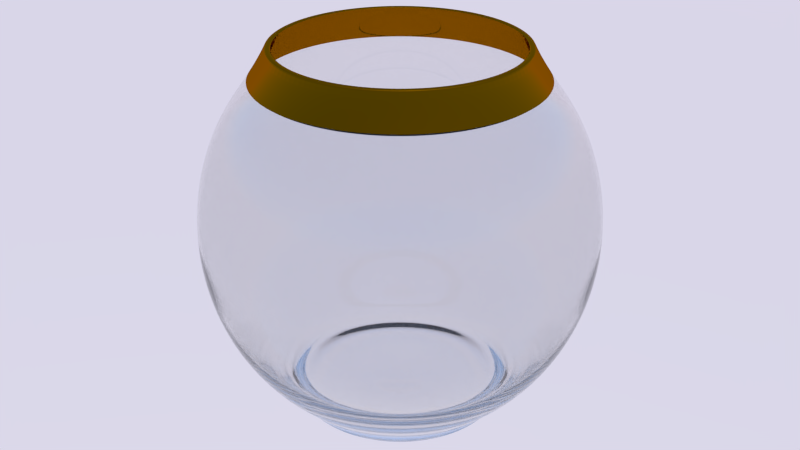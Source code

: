 # Source: Madison_Avenue_Glasses.blend  (saved by Blender 2.68.0; exported with 4.5.12 LTS)
import bpy
from mathutils import Matrix  # noqa: F401  (used for matrix-valued properties, if any)

bpy.ops.wm.read_factory_settings(use_empty=True)
scene = bpy.context.scene
scene.name = 'Scene'

# ---- collections
col_collection_1 = bpy.data.collections.new('Collection 1'); scene.collection.children.link(col_collection_1)

# ---- materials (node trees are filled in below, after node groups)
mat_metal_clip_002 = bpy.data.materials.new('Metal Clip.002')
mat_metal_clip_002.alpha_threshold = 0.0
mat_metal_clip_002.diffuse_color = (0.8, 0.1765, 0.0, 1.0)
mat_metal_clip_002.roughness = 0.5
mat_metal_clip_002.line_color = (0.0, 0.0, 0.0, 1.0)
mat_glass_001 = bpy.data.materials.new('Glass.001')
mat_glass_001.alpha_threshold = 0.0
mat_glass_001.diffuse_color = (0.4482, 0.7177, 0.8, 1.0)
mat_glass_001.roughness = 0.5
mat_glass_001.line_color = (0.0, 0.0, 0.0, 1.0)

# ---- material node trees
mat_metal_clip_002.use_nodes = True; mat_metal_clip_002.node_tree.nodes.clear()
_N = mat_metal_clip_002.node_tree.nodes; _L = mat_metal_clip_002.node_tree.links
n0 = _N.new('ShaderNodeOutputMaterial'); n0.name = 'Material Output'; n0.location = (300, 300)
n1 = _N.new('ShaderNodeBsdfAnisotropic'); n1.name = 'Glossy BSDF'; n1.location = (100, 300)
n1.distribution = 'BECKMANN'
n1.inputs[0].default_value = (0.2883, 0.09809, 0.0, 1.0)
n1.inputs[1].default_value = 0.0
_L.new(n1.outputs[0], n0.inputs[0])
n0.is_active_output = True
mat_glass_001.use_nodes = True; mat_glass_001.node_tree.nodes.clear()
_N = mat_glass_001.node_tree.nodes; _L = mat_glass_001.node_tree.links
n0 = _N.new('ShaderNodeOutputMaterial'); n0.name = 'Material Output'; n0.location = (300, 300)
n1 = _N.new('ShaderNodeBsdfGlass'); n1.name = 'Glass BSDF'; n1.location = (100, 300)
n1.distribution = 'BECKMANN'
n1.inputs[0].default_value = (0.9404, 0.9404, 0.9404, 1.0)
n1.inputs[2].default_value = 1.45
_L.new(n1.outputs[0], n0.inputs[0])
n0.is_active_output = True

# ---- world
world_world_001 = bpy.data.worlds.new('World.001'); scene.world = world_world_001
world_world_001.use_nodes = True; world_world_001.node_tree.nodes.clear()
_N = world_world_001.node_tree.nodes; _L = world_world_001.node_tree.links
n0 = _N.new('ShaderNodeOutputWorld'); n0.name = 'World Output'; n0.location = (300, 300)
n1 = _N.new('ShaderNodeBackground'); n1.name = 'Background'; n1.location = (10, 300)
n2 = _N.new('ShaderNodeTexSky'); n2.name = 'Sky Texture'; n2.location = (-180, 300)
n2.width = 140
n2.sky_type = 'PREETHAM'
n2.sun_direction = (0.05882, 0.04844, 0.9971)
n2.ground_albedo = 0.0
n2.sun_elevation = 1.571
_L.new(n1.outputs[0], n0.inputs[0])
_L.new(n2.outputs[0], n1.inputs[0])
n0.is_active_output = True
world_world_001.color = (0.05088, 0.05088, 0.05088)
world_world_001.use_sun_shadow = False
world_world_001.sun_shadow_jitter_overblur = 0.0
world_world_001.cycles.sampling_method = 'MANUAL'
world_world_001.cycles.sample_map_resolution = 256
world_world_001.light_settings.ao_factor = 0.5

# ---- meshes
me_sphere_004 = bpy.data.meshes.new('Sphere.004')
me_sphere_004.from_pydata([(-0.6249, -1.596e-08, 0.9054), (-0.7071, 0.0, 0.7632), (-0.8315, 0.0, 0.6072), (-0.9239, 0.0, 0.4199), (-0.9808, 0.0, 0.2166), (-1.0, 0.0, 0.005202), (-0.9808, 0.0, -0.2062), (-0.9239, 0.0, -0.4095), (-0.8315, 0.0, -0.5968), (-0.7071, 0.0, -0.761), (-0.5556, 0.0, -0.8957), (-0.6129, 0.1219, 0.9054), (-0.6935, 0.1379, 0.7632), (-0.8155, 0.1622, 0.6072), (-0.9061, 0.1802, 0.4199), (-0.9619, 0.1913, 0.2166), (-0.9808, 0.1951, 0.005202), (-0.9619, 0.1913, -0.2062), (-0.9061, 0.1802, -0.4095), (-0.8155, 0.1622, -0.5968), (-0.6935, 0.1379, -0.761), (-0.5449, 0.1084, -0.8957), (-0.5774, 0.2391, 0.9054), (-0.6533, 0.2706, 0.7632), (-0.7682, 0.3182, 0.6072), (-0.8536, 0.3536, 0.4199), (-0.9061, 0.3753, 0.2166), (-0.9239, 0.3827, 0.005202), (-0.9061, 0.3753, -0.2062), (-0.8536, 0.3536, -0.4095), (-0.7682, 0.3182, -0.5968), (-0.6533, 0.2706, -0.761), (-0.5133, 0.2126, -0.8957), (-0.5196, 0.3472, 0.9054), (-0.5879, 0.3928, 0.7632), (-0.6913, 0.4619, 0.6072), (-0.7682, 0.5133, 0.4199), (-0.8155, 0.5449, 0.2166), (-0.8315, 0.5556, 0.005202), (-0.8155, 0.5449, -0.2062), (-0.7682, 0.5133, -0.4095), (-0.6913, 0.4619, -0.5968), (-0.5879, 0.3928, -0.761), (-0.4619, 0.3087, -0.8957), (-0.4419, 0.4419, 0.9054), (-0.5, 0.5, 0.7632), (-0.5879, 0.5879, 0.6072), (-0.6533, 0.6533, 0.4199), (-0.6935, 0.6935, 0.2166), (-0.7071, 0.7071, 0.005202), (-0.6935, 0.6935, -0.2062), (-0.6533, 0.6533, -0.4095), (-0.5879, 0.5879, -0.5968), (-0.5, 0.5, -0.761), (-0.3928, 0.3928, -0.8957), (-0.3472, 0.5196, 0.9054), (-0.3928, 0.5879, 0.7632), (-0.4619, 0.6913, 0.6072), (-0.5133, 0.7682, 0.4199), (-0.5449, 0.8155, 0.2166), (-0.5556, 0.8315, 0.005202), (-0.5449, 0.8155, -0.2062), (-0.5133, 0.7682, -0.4095), (-0.4619, 0.6913, -0.5968), (-0.3928, 0.5879, -0.761), (-0.3087, 0.4619, -0.8957), (-0.2391, 0.5774, 0.9054), (-0.2706, 0.6533, 0.7632), (-0.3182, 0.7682, 0.6072), (-0.3536, 0.8536, 0.4199), (-0.3753, 0.9061, 0.2166), (-0.3827, 0.9239, 0.005202), (-0.3753, 0.9061, -0.2062), (-0.3536, 0.8536, -0.4095), (-0.3182, 0.7682, -0.5968), (-0.2706, 0.6533, -0.761), (-0.2126, 0.5133, -0.8957), (-0.1219, 0.6129, 0.9054), (-0.1379, 0.6935, 0.7632), (-0.1622, 0.8155, 0.6072), (-0.1802, 0.9061, 0.4199), (-0.1913, 0.9619, 0.2166), (-0.1951, 0.9808, 0.005202), (-0.1913, 0.9619, -0.2062), (-0.1802, 0.9061, -0.4095), (-0.1622, 0.8155, -0.5968), (-0.1379, 0.6935, -0.761), (-0.1084, 0.5449, -0.8957), (4.241e-07, 0.6249, 0.9054), (3.591e-07, 0.7071, 0.7632), (4.155e-07, 0.8315, 0.6072), (3.669e-07, 0.9239, 0.4199), (4.298e-07, 0.9808, 0.2166), (4.016e-07, 1.0, 0.005202), (3.713e-07, 0.9808, -0.2062), (3.231e-07, 0.9239, -0.4095), (4.155e-07, 0.8315, -0.5968), (3.591e-07, 0.7071, -0.761), (4.032e-07, 0.5556, -0.8957), (0.1219, 0.6129, 0.9054), (0.138, 0.6935, 0.7632), (0.1622, 0.8155, 0.6072), (0.1802, 0.9061, 0.4199), (0.1913, 0.9619, 0.2166), (0.1951, 0.9808, 0.005202), (0.1913, 0.9619, -0.2062), (0.1802, 0.9061, -0.4095), (0.1622, 0.8155, -0.5968), (0.138, 0.6935, -0.761), (0.1084, 0.5449, -0.8957), (0.2391, 0.5774, 0.9054), (0.2706, 0.6533, 0.7632), (0.3182, 0.7682, 0.6072), (0.3536, 0.8536, 0.4199), (0.3753, 0.9061, 0.2166), (0.3827, 0.9239, 0.005202), (0.3753, 0.9061, -0.2062), (0.3536, 0.8536, -0.4095), (0.3182, 0.7682, -0.5968), (0.2706, 0.6533, -0.761), (0.2126, 0.5133, -0.8957), (0.3472, 0.5196, 0.9054), (0.3928, 0.5879, 0.7632), (0.4619, 0.6913, 0.6072), (0.5133, 0.7682, 0.4199), (0.5449, 0.8155, 0.2166), (0.5556, 0.8315, 0.005202), (0.5449, 0.8155, -0.2062), (0.5133, 0.7682, -0.4095), (0.4619, 0.6913, -0.5968), (0.3928, 0.5879, -0.761), (0.3087, 0.4619, -0.8957), (0.4419, 0.4419, 0.9054), (0.5, 0.5, 0.7632), (0.5879, 0.5879, 0.6072), (0.6533, 0.6533, 0.4199), (0.6935, 0.6935, 0.2166), (0.7071, 0.7071, 0.005202), (0.6935, 0.6935, -0.2062), (0.6533, 0.6533, -0.4095), (0.5879, 0.5879, -0.5968), (0.5, 0.5, -0.761), (0.3928, 0.3928, -0.8957), (0.5196, 0.3472, 0.9054), (0.5879, 0.3928, 0.7632), (0.6913, 0.4619, 0.6072), (0.7682, 0.5133, 0.4199), (0.8155, 0.5449, 0.2166), (0.8315, 0.5556, 0.005202), (0.8155, 0.5449, -0.2062), (0.7682, 0.5133, -0.4095), (0.6913, 0.4619, -0.5968), (0.5879, 0.3928, -0.761), (0.4619, 0.3087, -0.8957), (0.5774, 0.2391, 0.9054), (0.6533, 0.2706, 0.7632), (0.7682, 0.3182, 0.6072), (0.8536, 0.3536, 0.4199), (0.9061, 0.3753, 0.2166), (0.9239, 0.3827, 0.005202), (0.9061, 0.3753, -0.2062), (0.8536, 0.3536, -0.4095), (0.7682, 0.3182, -0.5968), (0.6533, 0.2706, -0.761), (0.5133, 0.2126, -0.8957), (0.6129, 0.1219, 0.9054), (0.6935, 0.1379, 0.7632), (0.8155, 0.1622, 0.6072), (0.9061, 0.1802, 0.4199), (0.9619, 0.1913, 0.2166), (0.9808, 0.1951, 0.005202), (0.9619, 0.1913, -0.2062), (0.9061, 0.1802, -0.4095), (0.8155, 0.1622, -0.5968), (0.6935, 0.1379, -0.761), (0.5449, 0.1084, -0.8957), (0.6249, -1.459e-07, 0.9054), (0.7071, -1.037e-07, 0.7632), (0.8315, -1.455e-07, 0.6072), (0.9239, -6.463e-08, 0.4199), (0.9808, -1.335e-07, 0.2166), (1.0, -1.199e-07, 0.005202), (0.9808, -1.129e-07, -0.2062), (0.9239, -3.839e-08, -0.4095), (0.8315, -1.455e-07, -0.5968), (0.7071, -1.037e-07, -0.761), (0.5556, -1.155e-07, -0.8957), (0.6129, -0.1219, 0.9054), (0.6935, -0.1379, 0.7632), (0.8155, -0.1622, 0.6072), (0.9061, -0.1802, 0.4199), (0.9619, -0.1913, 0.2166), (0.9808, -0.1951, 0.005202), (0.9619, -0.1913, -0.2062), (0.9061, -0.1802, -0.4095), (0.8155, -0.1622, -0.5968), (0.6935, -0.1379, -0.761), (0.5449, -0.1084, -0.8957), (0.5774, -0.2391, 0.9054), (0.6533, -0.2706, 0.7632), (0.7682, -0.3182, 0.6072), (0.8536, -0.3536, 0.4199), (0.9061, -0.3753, 0.2166), (0.9239, -0.3827, 0.005202), (0.9061, -0.3753, -0.2062), (0.8536, -0.3536, -0.4095), (0.7682, -0.3182, -0.5968), (0.6533, -0.2706, -0.761), (0.5133, -0.2126, -0.8957), (0.5196, -0.3472, 0.9054), (0.5879, -0.3928, 0.7632), (0.6913, -0.4619, 0.6072), (0.7682, -0.5133, 0.4199), (0.8155, -0.5449, 0.2166), (0.8315, -0.5556, 0.005202), (0.8155, -0.5449, -0.2062), (0.7682, -0.5133, -0.4095), (0.6913, -0.4619, -0.5968), (0.5879, -0.3928, -0.761), (0.4619, -0.3087, -0.8957), (0.4419, -0.4419, 0.9054), (0.5, -0.5, 0.7632), (0.5879, -0.5879, 0.6072), (0.6533, -0.6533, 0.4199), (0.6935, -0.6935, 0.2166), (0.7071, -0.7071, 0.005202), (0.6935, -0.6935, -0.2062), (0.6533, -0.6533, -0.4095), (0.5879, -0.5879, -0.5968), (0.5, -0.5, -0.761), (0.3928, -0.3928, -0.8957), (0.3472, -0.5196, 0.9054), (0.3928, -0.5879, 0.7632), (0.4619, -0.6913, 0.6072), (0.5133, -0.7682, 0.4199), (0.5449, -0.8155, 0.2166), (0.5556, -0.8315, 0.005202), (0.5449, -0.8155, -0.2062), (0.5133, -0.7682, -0.4095), (0.4619, -0.6913, -0.5968), (0.3928, -0.5879, -0.761), (0.3087, -0.4619, -0.8957), (0.2391, -0.5774, 0.9054), (0.2706, -0.6533, 0.7632), (0.3182, -0.7682, 0.6072), (0.3536, -0.8536, 0.4199), (0.3753, -0.9061, 0.2166), (0.3827, -0.9239, 0.005202), (0.3753, -0.9061, -0.2062), (0.3536, -0.8536, -0.4095), (0.3182, -0.7682, -0.5968), (0.2706, -0.6533, -0.761), (0.2126, -0.5133, -0.8957), (0.1219, -0.6129, 0.9054), (0.1379, -0.6935, 0.7632), (0.1622, -0.8155, 0.6072), (0.1802, -0.9061, 0.4199), (0.1913, -0.9619, 0.2166), (0.1951, -0.9808, 0.005202), (0.1913, -0.9619, -0.2062), (0.1802, -0.9061, -0.4095), (0.1622, -0.8155, -0.5968), (0.1379, -0.6935, -0.761), (0.1084, -0.5449, -0.8957), (1.512e-07, -0.6249, 0.9054), (1.87e-07, -0.7071, 0.7632), (1.452e-07, -0.8315, 0.6072), (1.499e-07, -0.9239, 0.4199), (1.98e-07, -0.9808, 0.2166), (1.123e-07, -1.0, 0.005202), (8.41e-08, -0.9808, -0.2062), (2.725e-07, -0.9239, -0.4095), (1.452e-07, -0.8315, -0.5968), (1.87e-07, -0.7071, -0.761), (1.648e-07, -0.5556, -0.8957), (-0.1219, -0.6129, 0.9054), (-0.1379, -0.6935, 0.7632), (-0.1622, -0.8155, 0.6072), (-0.1802, -0.9061, 0.4199), (-0.1913, -0.9619, 0.2166), (-0.1951, -0.9808, 0.005202), (-0.1913, -0.9619, -0.2062), (-0.1802, -0.9061, -0.4095), (-0.1622, -0.8155, -0.5968), (-0.1379, -0.6935, -0.761), (-0.1084, -0.5449, -0.8957), (-0.2391, -0.5774, 0.9054), (-0.2706, -0.6533, 0.7632), (-0.3182, -0.7682, 0.6072), (-0.3536, -0.8536, 0.4199), (-0.3753, -0.9061, 0.2166), (-0.3827, -0.9239, 0.005202), (-0.3753, -0.9061, -0.2062), (-0.3536, -0.8536, -0.4095), (-0.3182, -0.7682, -0.5968), (-0.2706, -0.6533, -0.761), (-0.2126, -0.5133, -0.8957), (-0.3472, -0.5196, 0.9054), (-0.3928, -0.5879, 0.7632), (-0.4619, -0.6913, 0.6072), (-0.5133, -0.7682, 0.4199), (-0.5449, -0.8155, 0.2166), (-0.5556, -0.8315, 0.005202), (-0.5449, -0.8155, -0.2062), (-0.5133, -0.7682, -0.4095), (-0.4619, -0.6913, -0.5968), (-0.3928, -0.5879, -0.761), (-0.3087, -0.4619, -0.8957), (-0.4419, -0.4419, 0.9054), (-0.5, -0.5, 0.7632), (-0.5879, -0.5879, 0.6072), (-0.6533, -0.6533, 0.4199), (-0.6935, -0.6935, 0.2166), (-0.7071, -0.7071, 0.005202), (-0.6935, -0.6935, -0.2062), (-0.6533, -0.6533, -0.4095), (-0.5879, -0.5879, -0.5968), (-0.5, -0.5, -0.761), (-0.3928, -0.3928, -0.8957), (-0.5196, -0.3472, 0.9054), (-0.5879, -0.3928, 0.7632), (-0.6913, -0.4619, 0.6072), (-0.7682, -0.5133, 0.4199), (-0.8155, -0.5449, 0.2166), (-0.8315, -0.5556, 0.005202), (-0.8155, -0.5449, -0.2062), (-0.7682, -0.5133, -0.4095), (-0.6913, -0.4619, -0.5968), (-0.5879, -0.3928, -0.761), (-0.4619, -0.3087, -0.8957), (-0.5774, -0.2391, 0.9054), (-0.6533, -0.2706, 0.7632), (-0.7682, -0.3182, 0.6072), (-0.8536, -0.3536, 0.4199), (-0.9061, -0.3753, 0.2166), (-0.9239, -0.3827, 0.005202), (-0.9061, -0.3753, -0.2062), (-0.8536, -0.3536, -0.4095), (-0.7682, -0.3182, -0.5968), (-0.6533, -0.2706, -0.761), (-0.5133, -0.2126, -0.8957), (-0.6129, -0.1219, 0.9054), (-0.6935, -0.1379, 0.7632), (-0.8155, -0.1622, 0.6072), (-0.9061, -0.1802, 0.4199), (-0.9619, -0.1913, 0.2166), (-0.9808, -0.1951, 0.005202), (-0.9619, -0.1913, -0.2062), (-0.9061, -0.1802, -0.4095), (-0.8155, -0.1622, -0.5968), (-0.6935, -0.1379, -0.761), (-0.5449, -0.1084, -0.8957), (-0.5385, 3.788e-09, -0.9393), (-0.5281, 0.105, -0.9393), (-0.4975, 0.2061, -0.9393), (-0.4477, 0.2991, -0.9393), (-0.3807, 0.3807, -0.9393), (-0.2991, 0.4477, -0.9393), (-0.2061, 0.4975, -0.9393), (-0.105, 0.5281, -0.9393), (3.996e-07, 0.5385, -0.9393), (0.105, 0.5281, -0.9393), (0.2061, 0.4975, -0.9393), (0.2991, 0.4477, -0.9393), (0.3807, 0.3807, -0.9393), (0.4477, 0.2991, -0.9393), (0.4975, 0.2061, -0.9393), (0.5281, 0.105, -0.9393), (0.5385, -1.082e-07, -0.9393), (0.5281, -0.105, -0.9393), (0.4975, -0.2061, -0.9393), (0.4477, -0.2991, -0.9393), (0.3807, -0.3807, -0.9393), (0.2991, -0.4477, -0.9393), (0.2061, -0.4975, -0.9393), (0.105, -0.5281, -0.9393), (1.687e-07, -0.5385, -0.9393), (-0.105, -0.5281, -0.9393), (-0.2061, -0.4975, -0.9393), (-0.2991, -0.4477, -0.9393), (-0.3807, -0.3807, -0.9393), (-0.4477, -0.2991, -0.9393), (-0.4975, -0.2061, -0.9393), (-0.5281, -0.105, -0.9393), (-0.5922, -8.722e-09, 0.9054), (-0.5808, 0.1155, 0.9054), (-0.5471, 0.2266, 0.9054), (-0.4924, 0.329, 0.9054), (-0.4188, 0.4188, 0.9054), (-0.329, 0.4924, 0.9054), (-0.2266, 0.5471, 0.9054), (-0.1155, 0.5808, 0.9054), (4.171e-07, 0.5922, 0.9054), (0.1155, 0.5808, 0.9054), (0.2266, 0.5471, 0.9054), (0.329, 0.4924, 0.9054), (0.4188, 0.4188, 0.9054), (0.4924, 0.329, 0.9054), (0.5471, 0.2266, 0.9054), (0.5808, 0.1155, 0.9054), (0.5922, -1.318e-07, 0.9054), (0.5808, -0.1155, 0.9054), (0.5471, -0.2266, 0.9054), (0.4924, -0.329, 0.9054), (0.4188, -0.4188, 0.9054), (0.329, -0.4924, 0.9054), (0.2266, -0.5471, 0.9054), (0.1155, -0.5808, 0.9054), (1.585e-07, -0.5922, 0.9054), (-0.1155, -0.5808, 0.9054), (-0.2266, -0.5471, 0.9054), (-0.329, -0.4924, 0.9054), (-0.4188, -0.4188, 0.9054), (-0.4924, -0.329, 0.9054), (-0.5471, -0.2266, 0.9054), (-0.5808, -0.1155, 0.9054), (-0.6704, -2.655e-08, 0.7344), (-0.6575, 0.1308, 0.7344), (-0.6193, 0.2565, 0.7344), (-0.5574, 0.3724, 0.7344), (-0.474, 0.474, 0.7344), (-0.3724, 0.5574, 0.7344), (-0.2565, 0.6193, 0.7344), (-0.1308, 0.6575, 0.7344), (4.381e-07, 0.6704, 0.7344), (0.1308, 0.6575, 0.7344), (0.2565, 0.6193, 0.7344), (0.3724, 0.5574, 0.7344), (0.474, 0.474, 0.7344), (0.5574, 0.3724, 0.7344), (0.6193, 0.2565, 0.7344), (0.6575, 0.1308, 0.7344), (0.6704, -1.659e-07, 0.7344), (0.6575, -0.1308, 0.7344), (0.6193, -0.2565, 0.7344), (0.5574, -0.3724, 0.7344), (0.474, -0.474, 0.7344), (0.3724, -0.5574, 0.7344), (0.2565, -0.6193, 0.7344), (0.1308, -0.6575, 0.7344), (1.454e-07, -0.6704, 0.7344), (-0.1308, -0.6575, 0.7344), (-0.2565, -0.6193, 0.7344), (-0.3724, -0.5574, 0.7344), (-0.474, -0.474, 0.7344), (-0.5574, -0.3724, 0.7344), (-0.6193, -0.2565, 0.7344), (-0.6575, -0.1308, 0.7344), (-0.8106, -6.133e-08, 0.5818), (-0.7951, 0.1581, 0.5818), (-0.7489, 0.3102, 0.5818), (-0.674, 0.4504, 0.5818), (-0.5732, 0.5732, 0.5818), (-0.4504, 0.674, 0.5818), (-0.3102, 0.7489, 0.5818), (-0.1581, 0.7951, 0.5818), (4.745e-07, 0.8106, 0.5818), (0.1581, 0.7951, 0.5818), (0.3102, 0.7489, 0.5818), (0.4504, 0.674, 0.5818), (0.5732, 0.5732, 0.5818), (0.674, 0.4504, 0.5818), (0.7489, 0.3102, 0.5818), (0.7951, 0.1581, 0.5818), (0.8106, -2.299e-07, 0.5818), (0.7951, -0.1581, 0.5818), (0.7489, -0.3102, 0.5818), (0.674, -0.4504, 0.5818), (0.5732, -0.5732, 0.5818), (0.4504, -0.674, 0.5818), (0.3102, -0.7489, 0.5818), (0.1581, -0.7951, 0.5818), (1.204e-07, -0.8106, 0.5818), (-0.1581, -0.7951, 0.5818), (-0.3102, -0.7489, 0.5818), (-0.4504, -0.674, 0.5818), (-0.5732, -0.5732, 0.5818), (-0.674, -0.4504, 0.5818), (-0.7489, -0.3102, 0.5818), (-0.7951, -0.1581, 0.5818), (-0.9092, -7.932e-08, 0.3938), (-0.8917, 0.1774, 0.3938), (-0.84, 0.3479, 0.3938), (-0.756, 0.5051, 0.3938), (-0.6429, 0.6429, 0.3938), (-0.5051, 0.756, 0.3938), (-0.3479, 0.84, 0.3938), (-0.1774, 0.8917, 0.3938), (4.989e-07, 0.9092, 0.3938), (0.1774, 0.8917, 0.3938), (0.3479, 0.84, 0.3938), (0.5051, 0.756, 0.3938), (0.6429, 0.6429, 0.3938), (0.756, 0.5051, 0.3938), (0.84, 0.3479, 0.3938), (0.8917, 0.1774, 0.3938), (0.9092, -2.683e-07, 0.3938), (0.8917, -0.1774, 0.3938), (0.84, -0.3479, 0.3938), (0.756, -0.5051, 0.3938), (0.6429, -0.6429, 0.3938), (0.5051, -0.756, 0.3938), (0.3479, -0.84, 0.3938), (0.1774, -0.8917, 0.3938), (1.018e-07, -0.9092, 0.3938), (-0.1774, -0.8917, 0.3938), (-0.3479, -0.84, 0.3938), (-0.5051, -0.756, 0.3938), (-0.6429, -0.6429, 0.3938), (-0.756, -0.5051, 0.3938), (-0.84, -0.3479, 0.3938), (-0.8917, -0.1774, 0.3938), (-0.9663, -9.433e-08, 0.1675), (-0.9477, 0.1885, 0.1675), (-0.8927, 0.3698, 0.1675), (-0.8034, 0.5368, 0.1675), (-0.6833, 0.6833, 0.1675), (-0.5368, 0.8034, 0.1675), (-0.3698, 0.8927, 0.1675), (-0.1885, 0.9477, 0.1675), (5.139e-07, 0.9663, 0.1675), (0.1885, 0.9477, 0.1675), (0.3698, 0.8927, 0.1675), (0.5368, 0.8034, 0.1675), (0.6833, 0.6833, 0.1675), (0.8034, 0.5368, 0.1675), (0.8927, 0.3698, 0.1675), (0.9477, 0.1885, 0.1675), (0.9663, -2.952e-07, 0.1675), (0.9477, -0.1885, 0.1675), (0.8927, -0.3698, 0.1675), (0.8034, -0.5368, 0.1675), (0.6833, -0.6833, 0.1675), (0.5368, -0.8034, 0.1675), (0.3698, -0.8927, 0.1675), (0.1885, -0.9477, 0.1675), (9.191e-08, -0.9663, 0.1675), (-0.1885, -0.9477, 0.1675), (-0.3698, -0.8927, 0.1675), (-0.5368, -0.8034, 0.1675), (-0.6833, -0.6833, 0.1675), (-0.8034, -0.5368, 0.1675), (-0.8927, -0.3698, 0.1675), (-0.9477, -0.1885, 0.1675), (-0.9827, -9.911e-08, -0.02869), (-0.9638, 0.1917, -0.02869), (-0.9079, 0.3761, -0.02869), (-0.8171, 0.546, -0.02869), (-0.6949, 0.6949, -0.02869), (-0.546, 0.8171, -0.02869), (-0.3761, 0.9079, -0.02869), (-0.1917, 0.9638, -0.02869), (5.179e-07, 0.9827, -0.02869), (0.1917, 0.9638, -0.02869), (0.3761, 0.9079, -0.02869), (0.546, 0.8171, -0.02869), (0.6949, 0.6949, -0.02869), (0.8171, 0.546, -0.02869), (0.9079, 0.3761, -0.02869), (0.9638, 0.1917, -0.02869), (0.9827, -3.034e-07, -0.02869), (0.9638, -0.1917, -0.02869), (0.9079, -0.3761, -0.02869), (0.8171, -0.546, -0.02869), (0.6949, -0.6949, -0.02869), (0.546, -0.8171, -0.02869), (0.3761, -0.9079, -0.02869), (0.1917, -0.9638, -0.02869), (8.872e-08, -0.9827, -0.02869), (-0.1917, -0.9638, -0.02869), (-0.3761, -0.9079, -0.02869), (-0.546, -0.8171, -0.02869), (-0.6949, -0.6949, -0.02869), (-0.8171, -0.546, -0.02869), (-0.9079, -0.3761, -0.02869), (-0.9638, -0.1917, -0.02869), (-0.9488, -9.157e-08, -0.2495), (-0.9306, 0.1851, -0.2495), (-0.8766, 0.3631, -0.2495), (-0.7889, 0.5271, -0.2495), (-0.6709, 0.6709, -0.2495), (-0.5271, 0.7889, -0.2495), (-0.3631, 0.8766, -0.2495), (-0.1851, 0.9306, -0.2495), (5.09e-07, 0.9488, -0.2495), (0.1851, 0.9306, -0.2495), (0.3631, 0.8766, -0.2495), (0.5271, 0.7889, -0.2495), (0.6709, 0.6709, -0.2495), (0.7889, 0.5271, -0.2495), (0.8766, 0.3631, -0.2495), (0.9306, 0.1851, -0.2495), (0.9488, -2.888e-07, -0.2495), (0.9306, -0.1851, -0.2495), (0.8766, -0.3631, -0.2495), (0.7889, -0.5271, -0.2495), (0.6709, -0.6709, -0.2495), (0.5271, -0.7889, -0.2495), (0.3631, -0.8766, -0.2495), (0.1851, -0.9306, -0.2495), (9.459e-08, -0.9488, -0.2495), (-0.1851, -0.9306, -0.2495), (-0.3631, -0.8766, -0.2495), (-0.5271, -0.7889, -0.2495), (-0.6709, -0.6709, -0.2495), (-0.7889, -0.5271, -0.2495), (-0.8766, -0.3631, -0.2495), (-0.9306, -0.1851, -0.2495), (-0.8899, -7.708e-08, -0.4321), (-0.8728, 0.1736, -0.4321), (-0.8222, 0.3405, -0.4321), (-0.7399, 0.4944, -0.4321), (-0.6293, 0.6293, -0.4321), (-0.4944, 0.7399, -0.4321), (-0.3405, 0.8222, -0.4321), (-0.1736, 0.8728, -0.4321), (4.933e-07, 0.8899, -0.4321), (0.1736, 0.8728, -0.4321), (0.3405, 0.8222, -0.4321), (0.4944, 0.7399, -0.4321), (0.6293, 0.6293, -0.4321), (0.7399, 0.4944, -0.4321), (0.8222, 0.3405, -0.4321), (0.8728, 0.1736, -0.4321), (0.8899, -2.621e-07, -0.4321), (0.8728, -0.1736, -0.4321), (0.8222, -0.3405, -0.4321), (0.7399, -0.4944, -0.4321), (0.6293, -0.6293, -0.4321), (0.4944, -0.7399, -0.4321), (0.3405, -0.8222, -0.4321), (0.1736, -0.8728, -0.4321), (1.047e-07, -0.8899, -0.4321), (-0.1736, -0.8728, -0.4321), (-0.3405, -0.8222, -0.4321), (-0.4944, -0.7399, -0.4321), (-0.6293, -0.6293, -0.4321), (-0.7399, -0.4944, -0.4321), (-0.8222, -0.3405, -0.4321), (-0.8728, -0.1736, -0.4321), (-0.7811, -5.571e-08, -0.6283), (-0.7661, 0.1524, -0.6283), (-0.7217, 0.2989, -0.6283), (-0.6495, 0.434, -0.6283), (-0.5524, 0.5524, -0.6283), (-0.434, 0.6495, -0.6283), (-0.2989, 0.7217, -0.6283), (-0.1524, 0.7661, -0.6283), (4.656e-07, 0.7811, -0.6283), (0.1524, 0.7661, -0.6283), (0.2989, 0.7217, -0.6283), (0.434, 0.6495, -0.6283), (0.5524, 0.5524, -0.6283), (0.6495, 0.434, -0.6283), (0.7217, 0.2989, -0.6283), (0.7661, 0.1524, -0.6283), (0.7811, -2.181e-07, -0.6283), (0.7661, -0.1524, -0.6283), (0.7217, -0.2989, -0.6283), (0.6495, -0.434, -0.6283), (0.5524, -0.5524, -0.6283), (0.434, -0.6495, -0.6283), (0.2989, -0.7217, -0.6283), (0.1524, -0.7661, -0.6283), (1.244e-07, -0.7811, -0.6283), (-0.1524, -0.7661, -0.6283), (-0.2989, -0.7217, -0.6283), (-0.434, -0.6495, -0.6283), (-0.5524, -0.5524, -0.6283), (-0.6495, -0.434, -0.6283), (-0.7217, -0.2989, -0.6283), (-0.7661, -0.1524, -0.6283), (-0.5845, -1.508e-08, -0.7918), (-0.5733, 0.114, -0.7918), (-0.54, 0.2237, -0.7918), (-0.486, 0.3247, -0.7918), (-0.4133, 0.4133, -0.7918), (-0.3247, 0.486, -0.7918), (-0.2237, 0.54, -0.7918), (-0.114, 0.5733, -0.7918), (4.136e-07, 0.5845, -0.7918), (0.114, 0.5733, -0.7918), (0.2237, 0.54, -0.7918), (0.3247, 0.486, -0.7918), (0.4133, 0.4133, -0.7918), (0.486, 0.3247, -0.7918), (0.54, 0.2237, -0.7918), (0.5733, 0.114, -0.7918), (0.5845, -1.366e-07, -0.7918), (0.5733, -0.114, -0.7918), (0.54, -0.2237, -0.7918), (0.486, -0.3247, -0.7918), (0.4133, -0.4133, -0.7918), (0.3247, -0.486, -0.7918), (0.2237, -0.54, -0.7918), (0.114, -0.5733, -0.7918), (1.583e-07, -0.5845, -0.7918), (-0.114, -0.5733, -0.7918), (-0.2237, -0.54, -0.7918), (-0.3247, -0.486, -0.7918), (-0.4133, -0.4133, -0.7918), (-0.486, -0.3247, -0.7918), (-0.54, -0.2237, -0.7918), (-0.5733, -0.114, -0.7918), (-0.4674, 1.486e-08, -0.8327), (-0.4584, 0.09118, -0.8327), (-0.4318, 0.1789, -0.8327), (-0.3886, 0.2597, -0.8327), (-0.3305, 0.3305, -0.8327), (-0.2597, 0.3886, -0.8327), (-0.1789, 0.4318, -0.8327), (-0.09118, 0.4584, -0.8327), (3.897e-07, 0.4674, -0.8327), (0.09118, 0.4584, -0.8327), (0.1789, 0.4318, -0.8327), (0.2597, 0.3886, -0.8327), (0.3305, 0.3305, -0.8327), (0.3886, 0.2597, -0.8327), (0.4318, 0.1789, -0.8327), (0.4584, 0.09118, -0.8327), (0.4674, -8.231e-08, -0.8327), (0.4584, -0.09118, -0.8327), (0.4318, -0.1789, -0.8327), (0.3886, -0.2597, -0.8327), (0.3305, -0.3305, -0.8327), (0.2597, -0.3886, -0.8327), (0.1789, -0.4318, -0.8327), (0.09118, -0.4584, -0.8327), (1.855e-07, -0.4674, -0.8327), (-0.09118, -0.4584, -0.8327), (-0.1789, -0.4318, -0.8327), (-0.2597, -0.3886, -0.8327), (-0.3305, -0.3305, -0.8327), (-0.3886, -0.2597, -0.8327), (-0.4318, -0.1789, -0.8327), (-0.4584, -0.09118, -0.8327), (-0.3607, 4.161e-08, -0.8463), (-0.3537, 0.07036, -0.8463), (-0.3332, 0.138, -0.8463), (-0.2999, 0.2004, -0.8463), (-0.255, 0.255, -0.8463), (-0.2004, 0.2999, -0.8463), (-0.138, 0.3332, -0.8463), (-0.07036, 0.3537, -0.8463), (3.653e-07, 0.3607, -0.8463), (0.07036, 0.3537, -0.8463), (0.138, 0.3332, -0.8463), (0.2004, 0.2999, -0.8463), (0.255, 0.255, -0.8463), (0.2999, 0.2004, -0.8463), (0.3332, 0.138, -0.8463), (0.3537, 0.07036, -0.8463), (0.3607, -3.338e-08, -0.8463), (0.3537, -0.07036, -0.8463), (0.3332, -0.138, -0.8463), (0.2999, -0.2004, -0.8463), (0.255, -0.255, -0.8463), (0.2004, -0.2999, -0.8463), (0.138, -0.3332, -0.8463), (0.07036, -0.3537, -0.8463), (2.078e-07, -0.3607, -0.8463), (-0.07036, -0.3537, -0.8463), (-0.138, -0.3332, -0.8463), (-0.2004, -0.2999, -0.8463), (-0.255, -0.255, -0.8463), (-0.2999, -0.2004, -0.8463), (-0.3332, -0.138, -0.8463), (-0.3537, -0.07036, -0.8463), (-0.2069, 7.837e-08, -0.8354), (-0.2029, 0.04036, -0.8354), (-0.1911, 0.07917, -0.8354), (-0.172, 0.1149, -0.8354), (-0.1463, 0.1463, -0.8354), (-0.1149, 0.172, -0.8354), (-0.07917, 0.1911, -0.8354), (-0.04036, 0.2029, -0.8354), (3.319e-07, 0.2069, -0.8354), (0.04036, 0.2029, -0.8354), (0.07917, 0.1911, -0.8354), (0.1149, 0.172, -0.8354), (0.1463, 0.1463, -0.8354), (0.172, 0.1149, -0.8354), (0.1911, 0.07917, -0.8354), (0.2029, 0.04036, -0.8354), (0.2069, 3.536e-08, -0.8354), (0.2029, -0.04036, -0.8354), (0.1911, -0.07917, -0.8354), (0.172, -0.1149, -0.8354), (0.1463, -0.1463, -0.8354), (0.1149, -0.172, -0.8354), (0.07917, -0.1911, -0.8354), (0.04036, -0.2029, -0.8354), (2.415e-07, -0.2069, -0.8354), (-0.04036, -0.2029, -0.8354), (-0.07917, -0.1911, -0.8354), (-0.1149, -0.172, -0.8354), (-0.1463, -0.1463, -0.8354), (-0.172, -0.1149, -0.8354), (-0.1911, -0.07917, -0.8354), (-0.2029, -0.04036, -0.8354), (-0.02826, 1.237e-07, -0.8272), (-0.02772, 0.005514, -0.8272), (-0.02611, 0.01082, -0.8272), (-0.0235, 0.0157, -0.8272), (-0.01998, 0.01998, -0.8272), (-0.0157, 0.0235, -0.8272), (-0.01082, 0.02611, -0.8272), (-0.005513, 0.02772, -0.8272), (2.821e-07, 0.02826, -0.8272), (0.005514, 0.02772, -0.8272), (0.01082, 0.02611, -0.8272), (0.0157, 0.0235, -0.8272), (0.01998, 0.01998, -0.8272), (0.0235, 0.0157, -0.8272), (0.02611, 0.01082, -0.8272), (0.02772, 0.005514, -0.8272), (0.02826, 1.178e-07, -0.8272), (0.02772, -0.005513, -0.8272), (0.02611, -0.01082, -0.8272), (0.0235, -0.0157, -0.8272), (0.01998, -0.01998, -0.8272), (0.0157, -0.0235, -0.8272), (0.01082, -0.02611, -0.8272), (0.005514, -0.02772, -0.8272), (2.698e-07, -0.02826, -0.8272), (-0.005513, -0.02772, -0.8272), (-0.01082, -0.02611, -0.8272), (-0.0157, -0.0235, -0.8272), (-0.01998, -0.01998, -0.8272), (-0.0235, -0.0157, -0.8272), (-0.02611, -0.01082, -0.8272), (-0.02772, -0.005513, -0.8272), (-0.6249, -1.596e-08, 0.9182), (-0.6129, 0.1219, 0.9182), (-0.5774, 0.2391, 0.9182), (-0.5196, 0.3472, 0.9182), (-0.4419, 0.4419, 0.9182), (-0.3472, 0.5196, 0.9182), (-0.2391, 0.5774, 0.9182), (-0.1219, 0.6129, 0.9182), (4.241e-07, 0.6249, 0.9182), (0.1219, 0.6129, 0.9182), (0.2391, 0.5774, 0.9182), (0.3472, 0.5196, 0.9182), (0.4419, 0.4419, 0.9182), (0.5196, 0.3472, 0.9182), (0.5774, 0.2391, 0.9182), (0.6129, 0.1219, 0.9182), (0.6249, -1.459e-07, 0.9182), (0.6129, -0.1219, 0.9182), (0.5774, -0.2391, 0.9182), (0.5196, -0.3472, 0.9182), (0.4419, -0.4419, 0.9182), (0.3472, -0.5196, 0.9182), (0.2391, -0.5774, 0.9182), (0.1219, -0.6129, 0.9182), (1.512e-07, -0.6249, 0.9182), (-0.1219, -0.6129, 0.9182), (-0.2391, -0.5774, 0.9182), (-0.3472, -0.5196, 0.9182), (-0.4419, -0.4419, 0.9182), (-0.5196, -0.3472, 0.9182), (-0.5774, -0.2391, 0.9182), (-0.6129, -0.1219, 0.9182), (-0.5922, -8.722e-09, 0.9182), (-0.5808, 0.1155, 0.9182), (-0.5471, 0.2266, 0.9182), (-0.4924, 0.329, 0.9182), (-0.4188, 0.4188, 0.9182), (-0.329, 0.4924, 0.9182), (-0.2266, 0.5471, 0.9182), (-0.1155, 0.5808, 0.9182), (4.171e-07, 0.5922, 0.9182), (0.1155, 0.5808, 0.9182), (0.2266, 0.5471, 0.9182), (0.329, 0.4924, 0.9182), (0.4188, 0.4188, 0.9182), (0.4924, 0.329, 0.9182), (0.5471, 0.2266, 0.9182), (0.5808, 0.1155, 0.9182), (0.5922, -1.318e-07, 0.9182), (0.5808, -0.1155, 0.9182), (0.5471, -0.2266, 0.9182), (0.4924, -0.329, 0.9182), (0.4188, -0.4188, 0.9182), (0.329, -0.4924, 0.9182), (0.2266, -0.5471, 0.9182), (0.1155, -0.5808, 0.9182), (1.585e-07, -0.5922, 0.9182), (-0.1155, -0.5808, 0.9182), (-0.2266, -0.5471, 0.9182), (-0.329, -0.4924, 0.9182), (-0.4188, -0.4188, 0.9182), (-0.4924, -0.329, 0.9182), (-0.5471, -0.2266, 0.9182), (-0.5808, -0.1155, 0.9182), (-0.5203, 7.705e-09, -0.9486), (-0.5103, 0.1015, -0.9486), (-0.4807, 0.1991, -0.9486), (-0.4326, 0.289, -0.9486), (-0.3679, 0.3679, -0.9486), (-0.289, 0.4326, -0.9486), (-0.1991, 0.4807, -0.9486), (-0.1015, 0.5103, -0.9486), (3.96e-07, 0.5203, -0.9486), (0.1015, 0.5103, -0.9486), (0.1991, 0.4807, -0.9486), (0.289, 0.4326, -0.9486), (0.3679, 0.3679, -0.9486), (0.4326, 0.289, -0.9486), (0.4807, 0.1991, -0.9486), (0.5103, 0.1015, -0.9486), (0.5203, -1.005e-07, -0.9486), (0.5103, -0.1015, -0.9486), (0.4807, -0.1991, -0.9486), (0.4326, -0.289, -0.9486), (0.3679, -0.3679, -0.9486), (0.289, -0.4326, -0.9486), (0.1991, -0.4807, -0.9486), (0.1015, -0.5103, -0.9486), (1.728e-07, -0.5203, -0.9486), (-0.1015, -0.5103, -0.9486), (-0.1991, -0.4807, -0.9486), (-0.289, -0.4326, -0.9486), (-0.3679, -0.3679, -0.9486), (-0.4326, -0.289, -0.9486), (-0.4806, -0.1991, -0.9486), (-0.5103, -0.1015, -0.9486), (-0.416, 3.318e-08, -0.93), (-0.408, 0.08115, -0.93), (-0.3843, 0.1592, -0.93), (-0.3459, 0.2311, -0.93), (-0.2941, 0.2941, -0.93), (-0.2311, 0.3459, -0.93), (-0.1592, 0.3843, -0.93), (-0.08115, 0.408, -0.93), (3.734e-07, 0.416, -0.93), (0.08115, 0.408, -0.93), (0.1592, 0.3843, -0.93), (0.2311, 0.3459, -0.93), (0.2941, 0.2941, -0.93), (0.3459, 0.2311, -0.93), (0.3843, 0.1592, -0.93), (0.408, 0.08115, -0.93), (0.416, -5.33e-08, -0.93), (0.408, -0.08115, -0.93), (0.3843, -0.1592, -0.93), (0.3459, -0.2311, -0.93), (0.2941, -0.2941, -0.93), (0.2311, -0.3459, -0.93), (0.1592, -0.3843, -0.93), (0.08115, -0.408, -0.93), (1.949e-07, -0.416, -0.93), (-0.08115, -0.408, -0.93), (-0.1592, -0.3843, -0.93), (-0.2311, -0.3459, -0.93), (-0.2941, -0.2941, -0.93), (-0.3459, -0.2311, -0.93), (-0.3843, -0.1592, -0.93), (-0.408, -0.08115, -0.93), (-0.2488, 6.748e-08, -0.9231), (-0.244, 0.04853, -0.9231), (-0.2298, 0.0952, -0.9231), (-0.2068, 0.1382, -0.9231), (-0.1759, 0.1759, -0.9231), (-0.1382, 0.2068, -0.9231), (-0.0952, 0.2298, -0.9231), (-0.04853, 0.244, -0.9231), (3.408e-07, 0.2488, -0.9231), (0.04853, 0.244, -0.9231), (0.0952, 0.2298, -0.9231), (0.1382, 0.2068, -0.9231), (0.1759, 0.1759, -0.9231), (0.2068, 0.1382, -0.9231), (0.2298, 0.0952, -0.9231), (0.244, 0.04853, -0.9231), (0.2488, 1.576e-08, -0.9231), (0.244, -0.04853, -0.9231), (0.2298, -0.0952, -0.9231), (0.2068, -0.1382, -0.9231), (0.1759, -0.1759, -0.9231), (0.1382, -0.2068, -0.9231), (0.0952, -0.2298, -0.9231), (0.04853, -0.244, -0.9231), (2.341e-07, -0.2488, -0.9231), (-0.04853, -0.244, -0.9231), (-0.0952, -0.2298, -0.9231), (-0.1382, -0.2068, -0.9231), (-0.1759, -0.1759, -0.9231), (-0.2068, -0.1382, -0.9231), (-0.2298, -0.0952, -0.9231), (-0.244, -0.04853, -0.9231), (-0.1106, 1.029e-07, -0.937), (-0.1084, 0.02157, -0.937), (-0.1021, 0.04231, -0.937), (-0.09192, 0.06142, -0.937), (-0.07818, 0.07818, -0.937), (-0.06142, 0.09192, -0.937), (-0.04231, 0.1021, -0.937), (-0.02157, 0.1084, -0.937), (3.098e-07, 0.1106, -0.937), (0.02157, 0.1084, -0.937), (0.04231, 0.1021, -0.937), (0.06142, 0.09192, -0.937), (0.07818, 0.07818, -0.937), (0.09192, 0.06142, -0.937), (0.1021, 0.04231, -0.937), (0.1084, 0.02157, -0.937), (0.1106, 7.996e-08, -0.937), (0.1084, -0.02157, -0.937), (0.1021, -0.04231, -0.937), (0.09192, -0.06142, -0.937), (0.07818, -0.07818, -0.937), (0.06142, -0.09192, -0.937), (0.04231, -0.1021, -0.937), (0.02157, -0.1084, -0.937), (2.624e-07, -0.1106, -0.937), (-0.02157, -0.1084, -0.937), (-0.04231, -0.1021, -0.937), (-0.06142, -0.09192, -0.937), (-0.07818, -0.07818, -0.937), (-0.09192, -0.06142, -0.937), (-0.1021, -0.04231, -0.937), (-0.1084, -0.02157, -0.937), (2.878e-07, 1.32e-07, -0.9407)], [], [(3, 2, 13, 14), (9, 8, 19, 20), (4, 3, 14, 15), (10, 9, 20, 21), (5, 4, 15, 16), (6, 5, 16, 17), (1, 0, 11, 12), (7, 6, 17, 18), (2, 1, 12, 13), (8, 7, 18, 19), (14, 13, 24, 25), (20, 19, 30, 31), (15, 14, 25, 26), (21, 20, 31, 32), (16, 15, 26, 27), (17, 16, 27, 28), (12, 11, 22, 23), (18, 17, 28, 29), (13, 12, 23, 24), (19, 18, 29, 30), (29, 28, 39, 40), (24, 23, 34, 35), (30, 29, 40, 41), (25, 24, 35, 36), (31, 30, 41, 42), (26, 25, 36, 37), (32, 31, 42, 43), (27, 26, 37, 38), (28, 27, 38, 39), (23, 22, 33, 34), (39, 38, 49, 50), (34, 33, 44, 45), (40, 39, 50, 51), (35, 34, 45, 46), (41, 40, 51, 52), (36, 35, 46, 47), (42, 41, 52, 53), (37, 36, 47, 48), (43, 42, 53, 54), (38, 37, 48, 49), (54, 53, 64, 65), (49, 48, 59, 60), (50, 49, 60, 61), (45, 44, 55, 56), (51, 50, 61, 62), (46, 45, 56, 57), (52, 51, 62, 63), (47, 46, 57, 58), (53, 52, 63, 64), (48, 47, 58, 59), (58, 57, 68, 69), (64, 63, 74, 75), (59, 58, 69, 70), (65, 64, 75, 76), (60, 59, 70, 71), (61, 60, 71, 72), (56, 55, 66, 67), (62, 61, 72, 73), (57, 56, 67, 68), (63, 62, 73, 74), (73, 72, 83, 84), (68, 67, 78, 79), (74, 73, 84, 85), (69, 68, 79, 80), (75, 74, 85, 86), (70, 69, 80, 81), (76, 75, 86, 87), (71, 70, 81, 82), (72, 71, 82, 83), (67, 66, 77, 78), (83, 82, 93, 94), (78, 77, 88, 89), (84, 83, 94, 95), (79, 78, 89, 90), (85, 84, 95, 96), (80, 79, 90, 91), (86, 85, 96, 97), (81, 80, 91, 92), (87, 86, 97, 98), (82, 81, 92, 93), (98, 97, 108, 109), (93, 92, 103, 104), (94, 93, 104, 105), (89, 88, 99, 100), (95, 94, 105, 106), (90, 89, 100, 101), (96, 95, 106, 107), (91, 90, 101, 102), (97, 96, 107, 108), (92, 91, 102, 103), (108, 107, 118, 119), (103, 102, 113, 114), (109, 108, 119, 120), (104, 103, 114, 115), (105, 104, 115, 116), (100, 99, 110, 111), (106, 105, 116, 117), (101, 100, 111, 112), (107, 106, 117, 118), (102, 101, 112, 113), (112, 111, 122, 123), (118, 117, 128, 129), (113, 112, 123, 124), (119, 118, 129, 130), (114, 113, 124, 125), (120, 119, 130, 131), (115, 114, 125, 126), (116, 115, 126, 127), (111, 110, 121, 122), (117, 116, 127, 128), (127, 126, 137, 138), (122, 121, 132, 133), (128, 127, 138, 139), (123, 122, 133, 134), (129, 128, 139, 140), (124, 123, 134, 135), (130, 129, 140, 141), (125, 124, 135, 136), (131, 130, 141, 142), (126, 125, 136, 137), (142, 141, 152, 153), (137, 136, 147, 148), (138, 137, 148, 149), (133, 132, 143, 144), (139, 138, 149, 150), (134, 133, 144, 145), (140, 139, 150, 151), (135, 134, 145, 146), (141, 140, 151, 152), (136, 135, 146, 147), (152, 151, 162, 163), (147, 146, 157, 158), (153, 152, 163, 164), (148, 147, 158, 159), (149, 148, 159, 160), (144, 143, 154, 155), (150, 149, 160, 161), (145, 144, 155, 156), (151, 150, 161, 162), (146, 145, 156, 157), (156, 155, 166, 167), (162, 161, 172, 173), (157, 156, 167, 168), (163, 162, 173, 174), (158, 157, 168, 169), (164, 163, 174, 175), (159, 158, 169, 170), (160, 159, 170, 171), (155, 154, 165, 166), (161, 160, 171, 172), (171, 170, 181, 182), (166, 165, 176, 177), (172, 171, 182, 183), (167, 166, 177, 178), (173, 172, 183, 184), (168, 167, 178, 179), (174, 173, 184, 185), (169, 168, 179, 180), (175, 174, 185, 186), (170, 169, 180, 181), (186, 185, 196, 197), (181, 180, 191, 192), (182, 181, 192, 193), (177, 176, 187, 188), (183, 182, 193, 194), (178, 177, 188, 189), (184, 183, 194, 195), (179, 178, 189, 190), (185, 184, 195, 196), (180, 179, 190, 191), (196, 195, 206, 207), (191, 190, 201, 202), (197, 196, 207, 208), (192, 191, 202, 203), (193, 192, 203, 204), (188, 187, 198, 199), (194, 193, 204, 205), (189, 188, 199, 200), (195, 194, 205, 206), (190, 189, 200, 201), (206, 205, 216, 217), (201, 200, 211, 212), (207, 206, 217, 218), (202, 201, 212, 213), (208, 207, 218, 219), (203, 202, 213, 214), (204, 203, 214, 215), (199, 198, 209, 210), (205, 204, 215, 216), (200, 199, 210, 211), (210, 209, 220, 221), (216, 215, 226, 227), (211, 210, 221, 222), (217, 216, 227, 228), (212, 211, 222, 223), (218, 217, 228, 229), (213, 212, 223, 224), (219, 218, 229, 230), (214, 213, 224, 225), (215, 214, 225, 226), (225, 224, 235, 236), (226, 225, 236, 237), (221, 220, 231, 232), (227, 226, 237, 238), (222, 221, 232, 233), (228, 227, 238, 239), (223, 222, 233, 234), (229, 228, 239, 240), (224, 223, 234, 235), (230, 229, 240, 241), (240, 239, 250, 251), (235, 234, 245, 246), (241, 240, 251, 252), (236, 235, 246, 247), (237, 236, 247, 248), (232, 231, 242, 243), (238, 237, 248, 249), (233, 232, 243, 244), (239, 238, 249, 250), (234, 233, 244, 245), (250, 249, 260, 261), (245, 244, 255, 256), (251, 250, 261, 262), (246, 245, 256, 257), (252, 251, 262, 263), (247, 246, 257, 258), (248, 247, 258, 259), (243, 242, 253, 254), (249, 248, 259, 260), (244, 243, 254, 255), (254, 253, 264, 265), (260, 259, 270, 271), (255, 254, 265, 266), (261, 260, 271, 272), (256, 255, 266, 267), (262, 261, 272, 273), (257, 256, 267, 268), (263, 262, 273, 274), (258, 257, 268, 269), (259, 258, 269, 270), (269, 268, 279, 280), (270, 269, 280, 281), (265, 264, 275, 276), (271, 270, 281, 282), (266, 265, 276, 277), (272, 271, 282, 283), (267, 266, 277, 278), (273, 272, 283, 284), (268, 267, 278, 279), (274, 273, 284, 285), (284, 283, 294, 295), (279, 278, 289, 290), (285, 284, 295, 296), (280, 279, 290, 291), (281, 280, 291, 292), (276, 275, 286, 287), (282, 281, 292, 293), (277, 276, 287, 288), (283, 282, 293, 294), (278, 277, 288, 289), (294, 293, 304, 305), (289, 288, 299, 300), (295, 294, 305, 306), (290, 289, 300, 301), (296, 295, 306, 307), (291, 290, 301, 302), (292, 291, 302, 303), (287, 286, 297, 298), (293, 292, 303, 304), (288, 287, 298, 299), (304, 303, 314, 315), (299, 298, 309, 310), (305, 304, 315, 316), (300, 299, 310, 311), (306, 305, 316, 317), (301, 300, 311, 312), (307, 306, 317, 318), (302, 301, 312, 313), (303, 302, 313, 314), (298, 297, 308, 309), (314, 313, 324, 325), (309, 308, 319, 320), (315, 314, 325, 326), (310, 309, 320, 321), (316, 315, 326, 327), (311, 310, 321, 322), (317, 316, 327, 328), (312, 311, 322, 323), (318, 317, 328, 329), (313, 312, 323, 324), (323, 322, 333, 334), (329, 328, 339, 340), (324, 323, 334, 335), (325, 324, 335, 336), (320, 319, 330, 331), (326, 325, 336, 337), (321, 320, 331, 332), (327, 326, 337, 338), (322, 321, 332, 333), (328, 327, 338, 339), (338, 337, 348, 349), (333, 332, 343, 344), (339, 338, 349, 350), (334, 333, 344, 345), (340, 339, 350, 351), (335, 334, 345, 346), (336, 335, 346, 347), (331, 330, 341, 342), (337, 336, 347, 348), (332, 331, 342, 343), (348, 347, 6, 7), (343, 342, 1, 2), (349, 348, 7, 8), (344, 343, 2, 3), (350, 349, 8, 9), (345, 344, 3, 4), (351, 350, 9, 10), (346, 345, 4, 5), (347, 346, 5, 6), (342, 341, 0, 1), (241, 252, 374, 373), (65, 76, 358, 357), (131, 142, 364, 363), (10, 21, 353, 352), (186, 197, 369, 368), (252, 263, 375, 374), (43, 54, 356, 355), (285, 296, 378, 377), (175, 186, 368, 367), (296, 307, 379, 378), (120, 131, 363, 362), (87, 98, 360, 359), (307, 318, 380, 379), (340, 351, 383, 382), (164, 175, 367, 366), (109, 120, 362, 361), (230, 241, 373, 372), (318, 329, 381, 380), (54, 65, 357, 356), (32, 43, 355, 354), (329, 340, 382, 381), (153, 164, 366, 365), (219, 230, 372, 371), (274, 285, 377, 376), (98, 109, 361, 360), (76, 87, 359, 358), (197, 208, 370, 369), (21, 32, 354, 353), (263, 274, 376, 375), (142, 153, 365, 364), (208, 219, 371, 370), (351, 10, 352, 383), (388, 389, 869, 868), (385, 386, 866, 865), (308, 297, 859, 860), (99, 88, 840, 841), (165, 154, 846, 847), (231, 220, 852, 853), (154, 143, 845, 846), (77, 66, 838, 839), (0, 341, 863, 832), (209, 198, 850, 851), (66, 55, 837, 838), (414, 415, 895, 894), (55, 44, 836, 837), (121, 110, 842, 843), (411, 412, 892, 891), (408, 409, 889, 888), (405, 406, 886, 885), (402, 403, 883, 882), (399, 400, 880, 879), (396, 397, 877, 876), (393, 394, 874, 873), (390, 391, 871, 870), (110, 99, 841, 842), (319, 308, 860, 861), (387, 388, 868, 867), (384, 385, 865, 864), (176, 165, 847, 848), (33, 22, 834, 835), (22, 11, 833, 834), (88, 77, 839, 840), (11, 0, 832, 833), (286, 275, 857, 858), (414, 413, 445, 446), (411, 410, 442, 443), (408, 407, 439, 440), (405, 404, 436, 437), (402, 401, 433, 434), (399, 398, 430, 431), (396, 395, 427, 428), (393, 392, 424, 425), (390, 389, 421, 422), (387, 386, 418, 419), (384, 415, 447, 416), (413, 412, 444, 445), (410, 409, 441, 442), (407, 406, 438, 439), (404, 403, 435, 436), (401, 400, 432, 433), (398, 397, 429, 430), (395, 394, 426, 427), (392, 391, 423, 424), (389, 388, 420, 421), (386, 385, 417, 418), (415, 414, 446, 447), (412, 411, 443, 444), (409, 408, 440, 441), (406, 405, 437, 438), (403, 402, 434, 435), (400, 399, 431, 432), (397, 396, 428, 429), (394, 393, 425, 426), (391, 390, 422, 423), (388, 387, 419, 420), (385, 384, 416, 417), (417, 416, 448, 449), (446, 445, 477, 478), (443, 442, 474, 475), (440, 439, 471, 472), (437, 436, 468, 469), (434, 433, 465, 466), (431, 430, 462, 463), (428, 427, 459, 460), (425, 424, 456, 457), (422, 421, 453, 454), (419, 418, 450, 451), (416, 447, 479, 448), (445, 444, 476, 477), (442, 441, 473, 474), (439, 438, 470, 471), (436, 435, 467, 468), (433, 432, 464, 465), (430, 429, 461, 462), (427, 426, 458, 459), (424, 423, 455, 456), (421, 420, 452, 453), (418, 417, 449, 450), (447, 446, 478, 479), (444, 443, 475, 476), (441, 440, 472, 473), (438, 437, 469, 470), (435, 434, 466, 467), (432, 431, 463, 464), (429, 428, 460, 461), (426, 425, 457, 458), (423, 422, 454, 455), (420, 419, 451, 452), (452, 451, 483, 484), (449, 448, 480, 481), (478, 477, 509, 510), (475, 474, 506, 507), (472, 471, 503, 504), (469, 468, 500, 501), (466, 465, 497, 498), (463, 462, 494, 495), (460, 459, 491, 492), (457, 456, 488, 489), (454, 453, 485, 486), (451, 450, 482, 483), (448, 479, 511, 480), (477, 476, 508, 509), (474, 473, 505, 506), (471, 470, 502, 503), (468, 467, 499, 500), (465, 464, 496, 497), (462, 461, 493, 494), (459, 458, 490, 491), (456, 455, 487, 488), (453, 452, 484, 485), (450, 449, 481, 482), (479, 478, 510, 511), (476, 475, 507, 508), (473, 472, 504, 505), (470, 469, 501, 502), (467, 466, 498, 499), (464, 463, 495, 496), (461, 460, 492, 493), (458, 457, 489, 490), (455, 454, 486, 487), (487, 486, 518, 519), (484, 483, 515, 516), (481, 480, 512, 513), (510, 509, 541, 542), (507, 506, 538, 539), (504, 503, 535, 536), (501, 500, 532, 533), (498, 497, 529, 530), (495, 494, 526, 527), (492, 491, 523, 524), (489, 488, 520, 521), (486, 485, 517, 518), (483, 482, 514, 515), (480, 511, 543, 512), (509, 508, 540, 541), (506, 505, 537, 538), (503, 502, 534, 535), (500, 499, 531, 532), (497, 496, 528, 529), (494, 493, 525, 526), (491, 490, 522, 523), (488, 487, 519, 520), (485, 484, 516, 517), (482, 481, 513, 514), (511, 510, 542, 543), (508, 507, 539, 540), (505, 504, 536, 537), (502, 501, 533, 534), (499, 498, 530, 531), (496, 495, 527, 528), (493, 492, 524, 525), (490, 489, 521, 522), (522, 521, 553, 554), (519, 518, 550, 551), (516, 515, 547, 548), (513, 512, 544, 545), (542, 541, 573, 574), (539, 538, 570, 571), (536, 535, 567, 568), (533, 532, 564, 565), (530, 529, 561, 562), (527, 526, 558, 559), (524, 523, 555, 556), (521, 520, 552, 553), (518, 517, 549, 550), (515, 514, 546, 547), (512, 543, 575, 544), (541, 540, 572, 573), (538, 537, 569, 570), (535, 534, 566, 567), (532, 531, 563, 564), (529, 528, 560, 561), (526, 525, 557, 558), (523, 522, 554, 555), (520, 519, 551, 552), (517, 516, 548, 549), (514, 513, 545, 546), (543, 542, 574, 575), (540, 539, 571, 572), (537, 536, 568, 569), (534, 533, 565, 566), (531, 530, 562, 563), (528, 527, 559, 560), (525, 524, 556, 557), (570, 569, 601, 602), (567, 566, 598, 599), (564, 563, 595, 596), (561, 560, 592, 593), (558, 557, 589, 590), (555, 554, 586, 587), (552, 551, 583, 584), (549, 548, 580, 581), (546, 545, 577, 578), (575, 574, 606, 607), (572, 571, 603, 604), (569, 568, 600, 601), (566, 565, 597, 598), (563, 562, 594, 595), (560, 559, 591, 592), (557, 556, 588, 589), (554, 553, 585, 586), (551, 550, 582, 583), (548, 547, 579, 580), (545, 544, 576, 577), (574, 573, 605, 606), (571, 570, 602, 603), (568, 567, 599, 600), (565, 564, 596, 597), (562, 561, 593, 594), (559, 558, 590, 591), (556, 555, 587, 588), (553, 552, 584, 585), (550, 549, 581, 582), (547, 546, 578, 579), (544, 575, 607, 576), (573, 572, 604, 605), (605, 604, 636, 637), (602, 601, 633, 634), (599, 598, 630, 631), (596, 595, 627, 628), (593, 592, 624, 625), (590, 589, 621, 622), (587, 586, 618, 619), (584, 583, 615, 616), (581, 580, 612, 613), (578, 577, 609, 610), (607, 606, 638, 639), (604, 603, 635, 636), (601, 600, 632, 633), (598, 597, 629, 630), (595, 594, 626, 627), (592, 591, 623, 624), (589, 588, 620, 621), (586, 585, 617, 618), (583, 582, 614, 615), (580, 579, 611, 612), (577, 576, 608, 609), (606, 605, 637, 638), (603, 602, 634, 635), (600, 599, 631, 632), (597, 596, 628, 629), (594, 593, 625, 626), (591, 590, 622, 623), (588, 587, 619, 620), (585, 584, 616, 617), (582, 581, 613, 614), (579, 578, 610, 611), (576, 607, 639, 608), (608, 639, 671, 640), (637, 636, 668, 669), (634, 633, 665, 666), (631, 630, 662, 663), (628, 627, 659, 660), (625, 624, 656, 657), (622, 621, 653, 654), (619, 618, 650, 651), (616, 615, 647, 648), (613, 612, 644, 645), (610, 609, 641, 642), (639, 638, 670, 671), (636, 635, 667, 668), (633, 632, 664, 665), (630, 629, 661, 662), (627, 626, 658, 659), (624, 623, 655, 656), (621, 620, 652, 653), (618, 617, 649, 650), (615, 614, 646, 647), (612, 611, 643, 644), (609, 608, 640, 641), (638, 637, 669, 670), (635, 634, 666, 667), (632, 631, 663, 664), (629, 628, 660, 661), (626, 625, 657, 658), (623, 622, 654, 655), (620, 619, 651, 652), (617, 616, 648, 649), (614, 613, 645, 646), (611, 610, 642, 643), (640, 671, 703, 672), (669, 668, 700, 701), (666, 665, 697, 698), (663, 662, 694, 695), (660, 659, 691, 692), (657, 656, 688, 689), (654, 653, 685, 686), (651, 650, 682, 683), (648, 647, 679, 680), (645, 644, 676, 677), (642, 641, 673, 674), (671, 670, 702, 703), (668, 667, 699, 700), (665, 664, 696, 697), (662, 661, 693, 694), (659, 658, 690, 691), (656, 655, 687, 688), (653, 652, 684, 685), (650, 649, 681, 682), (647, 646, 678, 679), (644, 643, 675, 676), (641, 640, 672, 673), (670, 669, 701, 702), (667, 666, 698, 699), (664, 663, 695, 696), (661, 660, 692, 693), (658, 657, 689, 690), (655, 654, 686, 687), (652, 651, 683, 684), (649, 648, 680, 681), (646, 645, 677, 678), (643, 642, 674, 675), (675, 674, 706, 707), (672, 703, 735, 704), (701, 700, 732, 733), (698, 697, 729, 730), (695, 694, 726, 727), (692, 691, 723, 724), (689, 688, 720, 721), (686, 685, 717, 718), (683, 682, 714, 715), (680, 679, 711, 712), (677, 676, 708, 709), (674, 673, 705, 706), (703, 702, 734, 735), (700, 699, 731, 732), (697, 696, 728, 729), (694, 693, 725, 726), (691, 690, 722, 723), (688, 687, 719, 720), (685, 684, 716, 717), (682, 681, 713, 714), (679, 678, 710, 711), (676, 675, 707, 708), (673, 672, 704, 705), (702, 701, 733, 734), (699, 698, 730, 731), (696, 695, 727, 728), (693, 692, 724, 725), (690, 689, 721, 722), (687, 686, 718, 719), (684, 683, 715, 716), (681, 680, 712, 713), (678, 677, 709, 710), (710, 709, 741, 742), (707, 706, 738, 739), (704, 735, 767, 736), (733, 732, 764, 765), (730, 729, 761, 762), (727, 726, 758, 759), (724, 723, 755, 756), (721, 720, 752, 753), (718, 717, 749, 750), (715, 714, 746, 747), (712, 711, 743, 744), (709, 708, 740, 741), (706, 705, 737, 738), (735, 734, 766, 767), (732, 731, 763, 764), (729, 728, 760, 761), (726, 725, 757, 758), (723, 722, 754, 755), (720, 719, 751, 752), (717, 716, 748, 749), (714, 713, 745, 746), (711, 710, 742, 743), (708, 707, 739, 740), (705, 704, 736, 737), (734, 733, 765, 766), (731, 730, 762, 763), (728, 727, 759, 760), (725, 724, 756, 757), (722, 721, 753, 754), (719, 718, 750, 751), (716, 715, 747, 748), (713, 712, 744, 745), (745, 744, 776, 777), (742, 741, 773, 774), (739, 738, 770, 771), (736, 767, 799, 768), (765, 764, 796, 797), (762, 761, 793, 794), (759, 758, 790, 791), (756, 755, 787, 788), (753, 752, 784, 785), (750, 749, 781, 782), (747, 746, 778, 779), (744, 743, 775, 776), (741, 740, 772, 773), (738, 737, 769, 770), (767, 766, 798, 799), (764, 763, 795, 796), (761, 760, 792, 793), (758, 757, 789, 790), (755, 754, 786, 787), (752, 751, 783, 784), (749, 748, 780, 781), (746, 745, 777, 778), (743, 742, 774, 775), (740, 739, 771, 772), (737, 736, 768, 769), (766, 765, 797, 798), (763, 762, 794, 795), (760, 759, 791, 792), (757, 756, 788, 789), (754, 753, 785, 786), (751, 750, 782, 783), (748, 747, 779, 780), (780, 779, 811, 812), (777, 776, 808, 809), (774, 773, 805, 806), (771, 770, 802, 803), (768, 799, 831, 800), (797, 796, 828, 829), (794, 793, 825, 826), (791, 790, 822, 823), (788, 787, 819, 820), (785, 784, 816, 817), (782, 781, 813, 814), (779, 778, 810, 811), (776, 775, 807, 808), (773, 772, 804, 805), (770, 769, 801, 802), (799, 798, 830, 831), (796, 795, 827, 828), (793, 792, 824, 825), (790, 789, 821, 822), (787, 786, 818, 819), (784, 783, 815, 816), (781, 780, 812, 813), (778, 777, 809, 810), (775, 774, 806, 807), (772, 771, 803, 804), (769, 768, 800, 801), (798, 797, 829, 830), (795, 794, 826, 827), (792, 791, 823, 824), (789, 788, 820, 821), (786, 785, 817, 818), (783, 782, 814, 815), (802, 801, 800, 831, 830, 829, 828, 827, 826, 825, 824, 823, 822, 821, 820, 819, 818, 817, 816, 815, 814, 813, 812, 811, 810, 809, 808, 807, 806, 805, 804, 803), (849, 848, 880, 881), (857, 856, 888, 889), (839, 838, 870, 871), (836, 835, 867, 868), (834, 833, 865, 866), (850, 849, 881, 882), (851, 850, 882, 883), (840, 839, 871, 872), (832, 863, 895, 864), (854, 853, 885, 886), (838, 837, 869, 870), (833, 832, 864, 865), (855, 854, 886, 887), (858, 857, 889, 890), (837, 836, 868, 869), (859, 858, 890, 891), (843, 842, 874, 875), (860, 859, 891, 892), (841, 840, 872, 873), (863, 862, 894, 895), (847, 846, 878, 879), (844, 843, 875, 876), (852, 851, 883, 884), (842, 841, 873, 874), (845, 844, 876, 877), (853, 852, 884, 885), (861, 860, 892, 893), (835, 834, 866, 867), (848, 847, 879, 880), (856, 855, 887, 888), (862, 861, 893, 894), (846, 845, 877, 878), (391, 392, 872, 871), (394, 395, 875, 874), (397, 398, 878, 877), (400, 401, 881, 880), (253, 242, 854, 855), (403, 404, 884, 883), (406, 407, 887, 886), (409, 410, 890, 889), (412, 413, 893, 892), (415, 384, 864, 895), (198, 187, 849, 850), (275, 264, 856, 857), (143, 132, 844, 845), (220, 209, 851, 852), (297, 286, 858, 859), (242, 231, 853, 854), (386, 387, 867, 866), (389, 390, 870, 869), (44, 33, 835, 836), (392, 393, 873, 872), (395, 396, 876, 875), (398, 399, 879, 878), (401, 402, 882, 881), (187, 176, 848, 849), (404, 405, 885, 884), (407, 408, 888, 887), (410, 411, 891, 890), (413, 414, 894, 893), (330, 319, 861, 862), (264, 253, 855, 856), (132, 121, 843, 844), (341, 330, 862, 863), (371, 372, 916, 915), (368, 369, 913, 912), (365, 366, 910, 909), (362, 363, 907, 906), (359, 360, 904, 903), (356, 357, 901, 900), (353, 354, 898, 897), (382, 383, 927, 926), (379, 380, 924, 923), (376, 377, 921, 920), (373, 374, 918, 917), (370, 371, 915, 914), (367, 368, 912, 911), (364, 365, 909, 908), (361, 362, 906, 905), (358, 359, 903, 902), (355, 356, 900, 899), (352, 353, 897, 896), (381, 382, 926, 925), (378, 379, 923, 922), (375, 376, 920, 919), (372, 373, 917, 916), (369, 370, 914, 913), (366, 367, 911, 910), (363, 364, 908, 907), (360, 361, 905, 904), (357, 358, 902, 901), (354, 355, 899, 898), (383, 352, 896, 927), (380, 381, 925, 924), (377, 378, 922, 921), (374, 375, 919, 918), (914, 915, 947, 946), (911, 912, 944, 943), (908, 909, 941, 940), (905, 906, 938, 937), (902, 903, 935, 934), (899, 900, 932, 931), (896, 897, 929, 928), (925, 926, 958, 957), (922, 923, 955, 954), (919, 920, 952, 951), (916, 917, 949, 948), (913, 914, 946, 945), (910, 911, 943, 942), (907, 908, 940, 939), (904, 905, 937, 936), (901, 902, 934, 933), (898, 899, 931, 930), (927, 896, 928, 959), (924, 925, 957, 956), (921, 922, 954, 953), (918, 919, 951, 950), (915, 916, 948, 947), (912, 913, 945, 944), (909, 910, 942, 941), (906, 907, 939, 938), (903, 904, 936, 935), (900, 901, 933, 932), (897, 898, 930, 929), (926, 927, 959, 958), (923, 924, 956, 955), (920, 921, 953, 952), (917, 918, 950, 949), (949, 950, 982, 981), (946, 947, 979, 978), (943, 944, 976, 975), (940, 941, 973, 972), (937, 938, 970, 969), (934, 935, 967, 966), (931, 932, 964, 963), (928, 929, 961, 960), (957, 958, 990, 989), (954, 955, 987, 986), (951, 952, 984, 983), (948, 949, 981, 980), (945, 946, 978, 977), (942, 943, 975, 974), (939, 940, 972, 971), (936, 937, 969, 968), (933, 934, 966, 965), (930, 931, 963, 962), (959, 928, 960, 991), (956, 957, 989, 988), (953, 954, 986, 985), (950, 951, 983, 982), (947, 948, 980, 979), (944, 945, 977, 976), (941, 942, 974, 973), (938, 939, 971, 970), (935, 936, 968, 967), (932, 933, 965, 964), (929, 930, 962, 961), (958, 959, 991, 990), (955, 956, 988, 987), (952, 953, 985, 984), (984, 985, 1017, 1016), (981, 982, 1014, 1013), (978, 979, 1011, 1010), (975, 976, 1008, 1007), (972, 973, 1005, 1004), (969, 970, 1002, 1001), (966, 967, 999, 998), (963, 964, 996, 995), (960, 961, 993, 992), (989, 990, 1022, 1021), (986, 987, 1019, 1018), (983, 984, 1016, 1015), (980, 981, 1013, 1012), (977, 978, 1010, 1009), (974, 975, 1007, 1006), (971, 972, 1004, 1003), (968, 969, 1001, 1000), (965, 966, 998, 997), (962, 963, 995, 994), (991, 960, 992, 1023), (988, 989, 1021, 1020), (985, 986, 1018, 1017), (982, 983, 1015, 1014), (979, 980, 1012, 1011), (976, 977, 1009, 1008), (973, 974, 1006, 1005), (970, 971, 1003, 1002), (967, 968, 1000, 999), (964, 965, 997, 996), (961, 962, 994, 993), (990, 991, 1023, 1022), (987, 988, 1020, 1019), (1019, 1020, 1024), (1016, 1017, 1024), (1013, 1014, 1024), (1010, 1011, 1024), (1007, 1008, 1024), (1004, 1005, 1024), (1001, 1002, 1024), (998, 999, 1024), (995, 996, 1024), (992, 993, 1024), (1021, 1022, 1024), (1018, 1019, 1024), (1015, 1016, 1024), (1012, 1013, 1024), (1009, 1010, 1024), (1006, 1007, 1024), (1003, 1004, 1024), (1000, 1001, 1024), (997, 998, 1024), (994, 995, 1024), (1023, 992, 1024), (1020, 1021, 1024), (1017, 1018, 1024), (1014, 1015, 1024), (1011, 1012, 1024), (1008, 1009, 1024), (1005, 1006, 1024), (1002, 1003, 1024), (999, 1000, 1024), (996, 997, 1024), (993, 994, 1024), (1022, 1023, 1024)])
me_sphere_004.polygons.foreach_set('use_smooth', [1, 1, 1, 1, 1, 1, 1, 1, 1, 1, 1, 1, 1, 1, 1, 1, 1, 1, 1, 1, 1, 1, 1, 1, 1, 1, 1, 1, 1, 1, 1, 1, 1, 1, 1, 1, 1, 1, 1, 1, 1, 1, 1, 1, 1, 1, 1, 1, 1, 1, 1, 1, 1, 1, 1, 1, 1, 1, 1, 1, 1, 1, 1, 1, 1, 1, 1, 1, 1, 1, 1, 1, 1, 1, 1, 1, 1, 1, 1, 1, 1, 1, 1, 1, 1, 1, 1, 1, 1, 1, 1, 1, 1, 1, 1, 1, 1, 1, 1, 1, 1, 1, 1, 1, 1, 1, 1, 1, 1, 1, 1, 1, 1, 1, 1, 1, 1, 1, 1, 1, 1, 1, 1, 1, 1, 1, 1, 1, 1, 1, 1, 1, 1, 1, 1, 1, 1, 1, 1, 1, 1, 1, 1, 1, 1, 1, 1, 1, 1, 1, 1, 1, 1, 1, 1, 1, 1, 1, 1, 1, 1, 1, 1, 1, 1, 1, 1, 1, 1, 1, 1, 1, 1, 1, 1, 1, 1, 1, 1, 1, 1, 1, 1, 1, 1, 1, 1, 1, 1, 1, 1, 1, 1, 1, 1, 1, 1, 1, 1, 1, 1, 1, 1, 1, 1, 1, 1, 1, 1, 1, 1, 1, 1, 1, 1, 1, 1, 1, 1, 1, 1, 1, 1, 1, 1, 1, 1, 1, 1, 1, 1, 1, 1, 1, 1, 1, 1, 1, 1, 1, 1, 1, 1, 1, 1, 1, 1, 1, 1, 1, 1, 1, 1, 1, 1, 1, 1, 1, 1, 1, 1, 1, 1, 1, 1, 1, 1, 1, 1, 1, 1, 1, 1, 1, 1, 1, 1, 1, 1, 1, 1, 1, 1, 1, 1, 1, 1, 1, 1, 1, 1, 1, 1, 1, 1, 1, 1, 1, 1, 1, 1, 1, 1, 1, 1, 1, 1, 1, 1, 1, 1, 1, 1, 1, 1, 1, 1, 1, 1, 1, 1, 1, 1, 1, 1, 1, 1, 1, 1, 1, 1, 1, 1, 1, 1, 1, 1, 1, 1, 1, 1, 1, 1, 1, 1, 1, 1, 1, 1, 1, 1, 1, 0, 0, 0, 0, 0, 0, 0, 0, 0, 0, 0, 0, 0, 0, 0, 0, 0, 0, 0, 0, 0, 0, 0, 0, 0, 0, 0, 0, 0, 0, 0, 0, 1, 1, 1, 1, 1, 1, 1, 1, 1, 1, 1, 1, 1, 1, 1, 1, 1, 1, 1, 1, 1, 1, 1, 1, 1, 1, 1, 1, 1, 1, 1, 1, 1, 1, 1, 1, 1, 1, 1, 1, 1, 1, 1, 1, 1, 1, 1, 1, 1, 1, 1, 1, 1, 1, 1, 1, 1, 1, 1, 1, 1, 1, 1, 1, 1, 1, 1, 1, 1, 1, 1, 1, 1, 1, 1, 1, 1, 1, 1, 1, 1, 1, 1, 1, 1, 1, 1, 1, 1, 1, 1, 1, 1, 1, 1, 1, 1, 1, 1, 1, 1, 1, 1, 1, 1, 1, 1, 1, 1, 1, 1, 1, 1, 1, 1, 1, 1, 1, 1, 1, 1, 1, 1, 1, 1, 1, 1, 1, 1, 1, 1, 1, 1, 1, 1, 1, 1, 1, 1, 1, 1, 1, 1, 1, 1, 1, 1, 1, 1, 1, 1, 1, 1, 1, 1, 1, 1, 1, 1, 1, 1, 1, 1, 1, 1, 1, 1, 1, 1, 1, 1, 1, 1, 1, 1, 1, 1, 1, 1, 1, 1, 1, 1, 1, 1, 1, 1, 1, 1, 1, 1, 1, 1, 1, 1, 1, 1, 1, 1, 1, 1, 1, 1, 1, 1, 1, 1, 1, 1, 1, 1, 1, 1, 1, 1, 1, 1, 1, 1, 1, 1, 1, 1, 1, 1, 1, 1, 1, 1, 1, 1, 1, 1, 1, 1, 1, 1, 1, 1, 1, 1, 1, 1, 1, 1, 1, 1, 1, 1, 1, 1, 1, 1, 1, 1, 1, 1, 1, 1, 1, 1, 1, 1, 1, 1, 1, 1, 1, 1, 1, 1, 1, 1, 1, 1, 1, 1, 1, 1, 1, 1, 1, 1, 1, 1, 1, 1, 1, 1, 1, 1, 1, 1, 1, 1, 1, 1, 1, 1, 1, 1, 1, 1, 1, 1, 1, 1, 1, 1, 1, 1, 1, 1, 1, 1, 1, 1, 1, 1, 1, 1, 1, 1, 1, 1, 1, 1, 1, 1, 1, 1, 1, 1, 1, 1, 1, 1, 1, 1, 1, 1, 1, 1, 1, 1, 1, 1, 1, 1, 1, 1, 1, 1, 1, 1, 1, 1, 1, 1, 1, 1, 1, 1, 1, 1, 1, 1, 1, 1, 1, 1, 1, 1, 1, 1, 1, 1, 1, 1, 1, 1, 1, 1, 1, 1, 1, 1, 1, 1, 1, 1, 1, 1, 1, 1, 1, 1, 1, 1, 1, 1, 1, 1, 1, 1, 1, 1, 1, 1, 1, 1, 1, 1, 1, 1, 1, 1, 0, 0, 0, 0, 0, 0, 0, 0, 0, 0, 0, 0, 0, 0, 0, 0, 0, 0, 0, 0, 0, 0, 0, 0, 0, 0, 0, 0, 0, 0, 0, 0, 0, 0, 0, 0, 0, 0, 0, 0, 0, 0, 0, 0, 0, 0, 0, 0, 0, 0, 0, 0, 0, 0, 0, 0, 0, 0, 0, 0, 0, 0, 0, 0, 1, 1, 1, 1, 1, 1, 1, 1, 1, 1, 1, 1, 1, 1, 1, 1, 1, 1, 1, 1, 1, 1, 1, 1, 1, 1, 1, 1, 1, 1, 1, 1, 1, 1, 1, 1, 1, 1, 1, 1, 1, 1, 1, 1, 1, 1, 1, 1, 1, 1, 1, 1, 1, 1, 1, 1, 1, 1, 1, 1, 1, 1, 1, 1, 1, 1, 1, 1, 1, 1, 1, 1, 1, 1, 1, 1, 1, 1, 1, 1, 1, 1, 1, 1, 1, 1, 1, 1, 1, 1, 1, 1, 1, 1, 1, 1, 1, 1, 1, 1, 1, 1, 1, 1, 1, 1, 1, 1, 1, 1, 1, 1, 1, 1, 1, 1, 1, 1, 1, 1, 1, 1, 1, 1, 1, 1, 1, 1, 1, 1, 1, 1, 1, 1, 1, 1, 1, 1, 1, 1, 1, 1, 1, 1, 1, 1, 1, 1, 1, 1, 1, 1, 1, 1, 1, 1, 1, 1, 1, 1])
me_sphere_004.polygons.foreach_set('material_index', [1, 1, 1, 1, 1, 1, 0, 1, 1, 1, 1, 1, 1, 1, 1, 1, 0, 1, 1, 1, 1, 1, 1, 1, 1, 1, 1, 1, 1, 0, 1, 0, 1, 1, 1, 1, 1, 1, 1, 1, 1, 1, 1, 0, 1, 1, 1, 1, 1, 1, 1, 1, 1, 1, 1, 1, 0, 1, 1, 1, 1, 1, 1, 1, 1, 1, 1, 1, 1, 0, 1, 0, 1, 1, 1, 1, 1, 1, 1, 1, 1, 1, 1, 0, 1, 1, 1, 1, 1, 1, 1, 1, 1, 1, 1, 0, 1, 1, 1, 1, 1, 1, 1, 1, 1, 1, 1, 1, 0, 1, 1, 0, 1, 1, 1, 1, 1, 1, 1, 1, 1, 1, 1, 0, 1, 1, 1, 1, 1, 1, 1, 1, 1, 1, 1, 0, 1, 1, 1, 1, 1, 1, 1, 1, 1, 1, 1, 1, 0, 1, 1, 0, 1, 1, 1, 1, 1, 1, 1, 1, 1, 1, 1, 0, 1, 1, 1, 1, 1, 1, 1, 1, 1, 1, 1, 0, 1, 1, 1, 1, 1, 1, 1, 1, 1, 1, 1, 0, 1, 1, 0, 1, 1, 1, 1, 1, 1, 1, 1, 1, 1, 1, 0, 1, 1, 1, 1, 1, 1, 1, 1, 1, 1, 1, 1, 0, 1, 1, 1, 1, 1, 1, 1, 1, 1, 1, 1, 0, 1, 1, 0, 1, 1, 1, 1, 1, 1, 1, 1, 1, 1, 1, 0, 1, 1, 1, 1, 1, 1, 1, 1, 1, 1, 1, 1, 0, 1, 1, 1, 1, 1, 1, 1, 1, 1, 1, 1, 0, 1, 1, 1, 1, 1, 1, 1, 1, 1, 1, 1, 0, 1, 0, 1, 1, 1, 1, 1, 1, 1, 1, 1, 1, 1, 1, 0, 1, 1, 1, 1, 1, 1, 1, 1, 1, 1, 1, 1, 0, 1, 1, 1, 1, 1, 1, 1, 1, 1, 1, 1, 0, 1, 1, 1, 1, 1, 1, 1, 1, 1, 1, 1, 1, 1, 1, 1, 1, 1, 1, 1, 1, 1, 1, 1, 1, 1, 1, 1, 1, 1, 1, 1, 1, 0, 0, 0, 0, 0, 0, 0, 0, 0, 0, 0, 0, 0, 0, 0, 0, 0, 0, 0, 0, 0, 0, 0, 0, 0, 0, 0, 0, 0, 0, 0, 0, 0, 0, 0, 0, 0, 0, 0, 0, 0, 0, 0, 0, 0, 0, 0, 0, 0, 0, 0, 0, 0, 0, 0, 0, 0, 0, 0, 0, 0, 0, 0, 0, 1, 1, 1, 1, 1, 1, 1, 1, 1, 1, 1, 1, 1, 1, 1, 1, 1, 1, 1, 1, 1, 1, 1, 1, 1, 1, 1, 1, 1, 1, 1, 1, 1, 1, 1, 1, 1, 1, 1, 1, 1, 1, 1, 1, 1, 1, 1, 1, 1, 1, 1, 1, 1, 1, 1, 1, 1, 1, 1, 1, 1, 1, 1, 1, 1, 1, 1, 1, 1, 1, 1, 1, 1, 1, 1, 1, 1, 1, 1, 1, 1, 1, 1, 1, 1, 1, 1, 1, 1, 1, 1, 1, 1, 1, 1, 1, 1, 1, 1, 1, 1, 1, 1, 1, 1, 1, 1, 1, 1, 1, 1, 1, 1, 1, 1, 1, 1, 1, 1, 1, 1, 1, 1, 1, 1, 1, 1, 1, 1, 1, 1, 1, 1, 1, 1, 1, 1, 1, 1, 1, 1, 1, 1, 1, 1, 1, 1, 1, 1, 1, 1, 1, 1, 1, 1, 1, 1, 1, 1, 1, 1, 1, 1, 1, 1, 1, 1, 1, 1, 1, 1, 1, 1, 1, 1, 1, 1, 1, 1, 1, 1, 1, 1, 1, 1, 1, 1, 1, 1, 1, 1, 1, 1, 1, 1, 1, 1, 1, 1, 1, 1, 1, 1, 1, 1, 1, 1, 1, 1, 1, 1, 1, 1, 1, 1, 1, 1, 1, 1, 1, 1, 1, 1, 1, 1, 1, 1, 1, 1, 1, 1, 1, 1, 1, 1, 1, 1, 1, 1, 1, 1, 1, 1, 1, 1, 1, 1, 1, 1, 1, 1, 1, 1, 1, 1, 1, 1, 1, 1, 1, 1, 1, 1, 1, 1, 1, 1, 1, 1, 1, 1, 1, 1, 1, 1, 1, 1, 1, 1, 1, 1, 1, 1, 1, 1, 1, 1, 1, 1, 1, 1, 1, 1, 1, 1, 1, 1, 1, 1, 1, 1, 1, 1, 1, 1, 1, 1, 1, 1, 1, 1, 1, 1, 1, 1, 1, 1, 1, 1, 1, 1, 1, 1, 1, 1, 1, 1, 1, 1, 1, 1, 1, 1, 1, 1, 1, 1, 1, 1, 1, 1, 1, 1, 1, 1, 1, 1, 1, 1, 1, 1, 1, 1, 1, 1, 1, 1, 1, 1, 1, 1, 1, 1, 1, 1, 1, 1, 1, 1, 1, 1, 1, 1, 1, 1, 1, 1, 1, 1, 1, 1, 1, 1, 1, 1, 0, 0, 0, 0, 0, 0, 0, 0, 0, 0, 0, 0, 0, 0, 0, 0, 0, 0, 0, 0, 0, 0, 0, 0, 0, 0, 0, 0, 0, 0, 0, 0, 0, 0, 0, 0, 0, 0, 0, 0, 0, 0, 0, 0, 0, 0, 0, 0, 0, 0, 0, 0, 0, 0, 0, 0, 0, 0, 0, 0, 0, 0, 0, 0, 1, 1, 1, 1, 1, 1, 1, 1, 1, 1, 1, 1, 1, 1, 1, 1, 1, 1, 1, 1, 1, 1, 1, 1, 1, 1, 1, 1, 1, 1, 1, 1, 1, 1, 1, 1, 1, 1, 1, 1, 1, 1, 1, 1, 1, 1, 1, 1, 1, 1, 1, 1, 1, 1, 1, 1, 1, 1, 1, 1, 1, 1, 1, 1, 1, 1, 1, 1, 1, 1, 1, 1, 1, 1, 1, 1, 1, 1, 1, 1, 1, 1, 1, 1, 1, 1, 1, 1, 1, 1, 1, 1, 1, 1, 1, 1, 1, 1, 1, 1, 1, 1, 1, 1, 1, 1, 1, 1, 1, 1, 1, 1, 1, 1, 1, 1, 1, 1, 1, 1, 1, 1, 1, 1, 1, 1, 1, 1, 1, 1, 1, 1, 1, 1, 1, 1, 1, 1, 1, 1, 1, 1, 1, 1, 1, 1, 1, 1, 1, 1, 1, 1, 1, 1, 1, 1, 1, 1, 1, 1])
me_sphere_004.materials.append(mat_metal_clip_002)
me_sphere_004.materials.append(mat_glass_001)
me_sphere_004.use_remesh_preserve_volume = False
me_sphere_004.use_remesh_preserve_attributes = False
me_sphere_004.use_mirror_vertex_groups = False
me_sphere_004.update()

# ---- objects
ob_sphere_002 = bpy.data.objects.new('Sphere.002', me_sphere_004)

# ---- transforms, parenting, visibility, modifiers, constraints
ob_sphere_002.location = (0.02915, 0.0411, 0.05872)
ob_sphere_002.scale = (1.935, 1.935, 1.935)
ob_sphere_002.lineart.crease_threshold = 0.0
_m = ob_sphere_002.modifiers.new('Subsurf', 'SUBSURF')
_m.uv_smooth = 'PRESERVE_CORNERS'
_m.quality = 2
_m.levels = 2
_m.show_only_control_edges = False

# ---- collection membership
col_collection_1.objects.link(ob_sphere_002)

# ---- scene / render settings (as saved in the file)
scene.frame_start = 1; scene.frame_end = 250; scene.frame_set(1)
scene.render.engine = 'CYCLES'
scene.render.image_settings.color_mode = 'RGB'
scene.render.image_settings.compression = 90
scene.render.resolution_percentage = 50
scene.render.dither_intensity = 0.0
scene.render.film_transparent = True
scene.cycles.use_denoising = False
scene.cycles.samples = 100
scene.cycles.sampling_pattern = 'TABULATED_SOBOL'
scene.cycles.light_sampling_threshold = 0.0
scene.cycles.use_adaptive_sampling = False
scene.cycles.use_light_tree = False
scene.cycles.blur_glossy = 0.06
scene.cycles.max_bounces = 128
scene.cycles.diffuse_bounces = 128
scene.cycles.glossy_bounces = 128
scene.cycles.transmission_bounces = 128
scene.cycles.volume_bounces = 1
scene.cycles.transparent_max_bounces = 128
scene.cycles.pixel_filter_type = 'GAUSSIAN'
scene.cycles.sample_clamp_indirect = 0.0
scene.view_settings.view_transform = 'Standard'
bpy.context.view_layer.update()

# ---- added for rendering (the .blend has no active camera): camera
cam_auto = bpy.data.cameras.new('AutoCamera')
cam_auto.lens = 50.0
cam_auto.sensor_width = 36.0
cam_auto.clip_end = 1000.0
ob_auto_camera = bpy.data.objects.new('AutoCamera', cam_auto)
scene.collection.objects.link(ob_auto_camera)
ob_auto_camera.location = (6.09525, -7.23821, 4.88216)
ob_auto_camera.rotation_euler = (1.09748, -7.21219e-08, 0.694738)
scene.camera = ob_auto_camera
bpy.context.view_layer.update()
